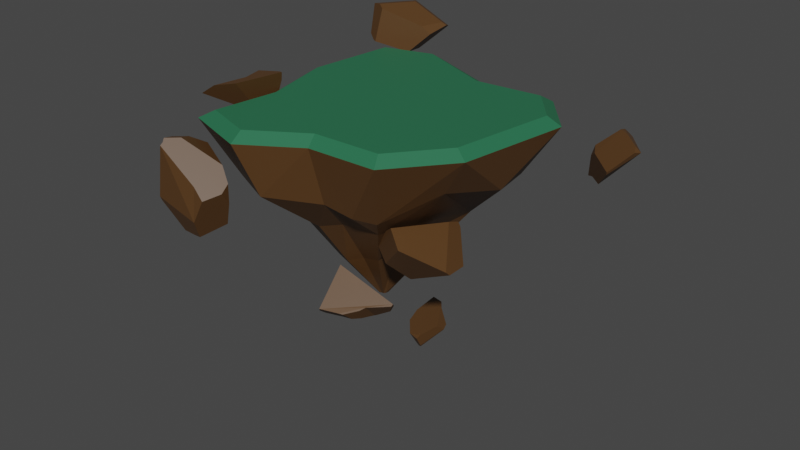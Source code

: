 # Source: Island5.blend  (saved by Blender 2.93.20; exported with 4.5.12 LTS)
import bpy
from mathutils import Matrix  # noqa: F401  (used for matrix-valued properties, if any)

bpy.ops.wm.read_factory_settings(use_empty=True)
scene = bpy.context.scene
scene.name = 'Scene'

# ---- collections
col_collection = bpy.data.collections.new('Collection'); scene.collection.children.link(col_collection)

# ---- materials (node trees are filled in below, after node groups)
mat_material_001 = bpy.data.materials.new('Material.001')
mat_material_001.use_transparent_shadow = False
mat_material_002 = bpy.data.materials.new('Material.002')
mat_material_002.use_transparent_shadow = False

# ---- material node trees
mat_material_001.use_nodes = True; mat_material_001.node_tree.nodes.clear()
_N = mat_material_001.node_tree.nodes; _L = mat_material_001.node_tree.links
n0 = _N.new('ShaderNodeBsdfPrincipled'); n0.name = 'Principled BSDF'; n0.location = (10, 300)
n0.distribution = 'GGX'
n0.subsurface_method = 'BURLEY'
n0.inputs[0].default_value = (0.09531, 0.04374, 0.01298, 1.0)
n0.inputs[3].default_value = 1.45
n0.inputs[27].default_value = (0.0, 0.0, 0.0, 1.0)
n0.inputs[28].default_value = 1.0
n1 = _N.new('ShaderNodeOutputMaterial'); n1.name = 'Material Output'; n1.location = (300, 300)
_L.new(n0.outputs[0], n1.inputs[0])
n1.is_active_output = True
mat_material_002.use_nodes = True; mat_material_002.node_tree.nodes.clear()
_N = mat_material_002.node_tree.nodes; _L = mat_material_002.node_tree.links
n0 = _N.new('ShaderNodeBsdfPrincipled'); n0.name = 'Principled BSDF'; n0.location = (10, 300)
n0.distribution = 'GGX'
n0.subsurface_method = 'BURLEY'
n0.inputs[0].default_value = (0.02217, 0.1529, 0.07227, 1.0)
n0.inputs[3].default_value = 1.45
n0.inputs[27].default_value = (0.0, 0.0, 0.0, 1.0)
n0.inputs[28].default_value = 1.0
n1 = _N.new('ShaderNodeOutputMaterial'); n1.name = 'Material Output'; n1.location = (300, 300)
_L.new(n0.outputs[0], n1.inputs[0])
n1.is_active_output = True

# ---- world
world_world = bpy.data.worlds.new('World'); scene.world = world_world
world_world.use_nodes = True; world_world.node_tree.nodes.clear()
_N = world_world.node_tree.nodes; _L = world_world.node_tree.links
n0 = _N.new('ShaderNodeOutputWorld'); n0.name = 'World Output'; n0.location = (300, 300)
n1 = _N.new('ShaderNodeBackground'); n1.name = 'Background'; n1.location = (10, 300)
n1.inputs[0].default_value = (0.05088, 0.05088, 0.05088, 1.0)
_L.new(n1.outputs[0], n0.inputs[0])
n0.is_active_output = True
world_world.color = (0.05088, 0.05088, 0.05088)
world_world.use_sun_shadow = False
world_world.sun_shadow_jitter_overblur = 0.0

# ---- meshes
me_plane = bpy.data.meshes.new('Plane')
me_plane.from_pydata([(-0.1253, -0.009656, -1.069), (-0.08069, -0.006382, -1.069), (-0.1246, 0.04746, -1.069), (-0.0747, 0.04451, -1.069), (-0.1099, -0.01489, -1.069), (-0.09702, -0.006782, -1.069), (-0.09119, 0.04313, -1.069), (-0.1101, 0.05151, -1.069), (-0.1272, 0.02432, -1.069), (-0.123, 0.00739, -1.069), (-0.06982, 0.006984, -1.069), (-0.06561, 0.03356, -1.069), (-0.7695, -0.3436, 0.4633), (-0.8391, -0.8501, 0.4633), (-0.03173, -0.7245, 0.4633), (0.4935, -0.7117, 0.4633), (0.9397, 0.4937, 0.4633), (0.6974, 0.7859, 0.4633), (-0.4451, 1.017, 0.4633), (-0.8329, 0.9087, 0.4633), (-0.4446, -0.9841, 0.4633), (0.1745, 0.7426, 0.4634), (-0.9086, 0.2207, 0.4633), (0.8107, -0.3216, 0.4638), (-0.7505, 0.1533, -0.1187), (0.3559, -0.5718, -0.13), (-0.7824, -0.692, -0.07027), (0.1508, 0.781, 0.119), (-0.6046, -0.2278, -0.0691), (0.5299, 0.6453, -0.03331), (-0.347, -0.9388, -0.005094), (-0.7029, 0.7224, -0.06309), (0.8081, 0.4192, 0.02593), (-0.4078, 0.8361, 0.003173), (-0.008497, -0.6847, -0.05319), (0.7032, -0.3016, 0.104), (0.8504, 0.1208, 0.0233), (0.6028, 0.5333, -0.03654), (0.2185, -0.6649, -0.0941), (0.268, -0.461, -0.2756), (-0.2542, -0.4909, -0.3695), (-0.591, 0.1221, -0.3581), (-0.4905, 0.4734, -0.37), (-0.5356, -0.1806, -0.3014), (0.3497, 0.4734, -0.2659), (0.4891, 0.2858, -0.3115), (-0.4791, -0.4069, -0.3904), (0.07882, 0.5239, -0.191), (-0.3139, 0.6207, -0.2054), (-0.05068, -0.4644, -0.3015), (0.3817, -0.2081, -0.2594), (0.06973, -0.2354, -0.6399), (-0.3711, 0.3485, -0.5277), (0.1382, -0.08999, -0.5671), (-0.3095, -0.0824, -0.7014), (0.1658, 0.284, -0.6271), (0.2606, 0.1982, -0.6077), (-0.3191, -0.2238, -0.7222), (-0.2194, 0.3831, -0.5601), (-0.1885, -0.2771, -0.7111), (-0.07401, -0.2277, -0.6703), (-0.3617, 0.07716, -0.6619), (-0.002343, 0.2803, -0.5819), (-0.8674, -0.3488, 0.3999), (-0.9453, -0.9158, 0.3999), (-0.002905, -0.8201, 0.3999), (0.5403, -0.807, 0.4001), (1.042, 0.5217, 0.3999), (0.7394, 0.886, 0.3999), (-0.4377, 1.119, 0.3999), (-0.9214, 0.984, 0.3999), (-0.4322, -1.09, 0.3999), (0.1919, 0.8484, 0.4015), (-1.006, 0.2142, 0.3999), (0.9024, -0.3623, 0.4008)], [], [(5, 4, 0, 9, 8, 2, 7, 6, 3, 11, 10, 1), (14, 15, 23, 16, 17, 21, 18, 19, 22, 12, 13, 20), (3, 6, 62, 55), (7, 2, 52, 58), (1, 10, 53, 51), (9, 0, 57, 54), (6, 7, 58, 62), (0, 4, 59, 57), (10, 11, 56, 53), (5, 1, 51, 60), (2, 8, 61, 52), (4, 5, 60, 59), (11, 3, 55, 56), (8, 9, 54, 61), (35, 36, 32, 67, 74), (31, 24, 73, 70), (32, 37, 29, 68, 67), (33, 31, 70, 69), (28, 26, 64, 63), (26, 30, 71, 64), (34, 38, 25, 66, 65), (30, 34, 65, 71), (24, 28, 63, 73), (29, 27, 72, 68), (25, 35, 74, 66), (27, 33, 69, 72), (50, 45, 32, 36, 35), (42, 41, 24, 31), (45, 44, 29, 37, 32), (48, 42, 31, 33), (43, 46, 26, 28), (46, 40, 30, 26), (49, 39, 25, 38, 34), (40, 49, 34, 30), (41, 43, 28, 24), (44, 47, 27, 29), (39, 50, 35, 25), (47, 48, 33, 27), (53, 56, 45, 50), (52, 61, 41, 42), (56, 55, 44, 45), (58, 52, 42, 48), (54, 57, 46, 43), (57, 59, 40, 46), (60, 51, 39, 49), (59, 60, 49, 40), (61, 54, 43, 41), (55, 62, 47, 44), (51, 53, 50, 39), (62, 58, 48, 47), (13, 12, 63, 64), (15, 14, 65, 66), (17, 16, 67, 68), (19, 18, 69, 70), (20, 13, 64, 71), (14, 20, 71, 65), (21, 17, 68, 72), (18, 21, 72, 69), (22, 19, 70, 73), (12, 22, 73, 63), (23, 15, 66, 74), (16, 23, 74, 67)])
me_plane.polygons.foreach_set('material_index', [0, 1, 0, 0, 0, 0, 0, 0, 0, 0, 0, 0, 0, 0, 0, 0, 0, 0, 0, 0, 0, 0, 0, 0, 0, 0, 0, 0, 0, 0, 0, 0, 0, 0, 0, 0, 0, 0, 0, 0, 0, 0, 0, 0, 0, 0, 0, 0, 0, 0, 1, 1, 1, 1, 1, 1, 1, 1, 1, 1, 1, 1])
_uv = me_plane.uv_layers.new(name='UVMap')
_uv.uv.foreach_set('vector', [0.6667, 0.0, 0.3333, 0.0, 0.0, 0.0, 0.0, 0.3333, 0.0, 0.6667, 0.0, 1.0, 0.3333, 1.0, 0.6667, 1.0, 1.0, 1.0, 1.0, 0.6667, 1.0, 0.3333, 1.0, 0.0, 0.6215, 0.07269, 0.9441, 0.06317, 0.9667, 0.338, 0.974, 0.6806, 0.9525, 0.9306, 0.6547, 0.9249, 0.3193, 0.968, 0.06135, 0.9577, 0.04713, 0.6569, 0.07643, 0.3327, 0.0625, 0.04785, 0.3254, 0.03068, 1.0, 1.0, 0.6667, 1.0, 0.6667, 1.0, 1.0, 1.0, 0.3333, 1.0, 0.0, 1.0, 0.0, 1.0, 0.3333, 1.0, 1.0, 0.0, 1.0, 0.3333, 1.0, 0.3333, 1.0, 0.0, 0.0, 0.3333, 0.0, 0.0, 0.0, 0.0, 0.0, 0.3333, 0.6667, 1.0, 0.3333, 1.0, 0.3333, 1.0, 0.6667, 1.0, 0.0, 0.0, 0.3333, 0.0, 0.3333, 0.0, 0.0, 0.0, 1.0, 0.3333, 1.0, 0.6667, 1.0, 0.6667, 1.0, 0.3333, 0.6667, 0.0, 1.0, 0.0, 1.0, 0.0, 0.6667, 0.0, 0.0, 1.0, 0.0, 0.6667, 0.0, 0.6667, 0.0, 1.0, 0.3333, 0.0, 0.6667, 0.0, 0.6667, 0.0, 0.3333, 0.0, 1.0, 0.6667, 1.0, 1.0, 1.0, 1.0, 1.0, 0.6667, 0.0, 0.6667, 0.0, 0.3333, 0.0, 0.3333, 0.0, 0.6667, 1.0, 0.3333, 1.0, 0.5199, 1.0, 0.6667, 1.0, 0.6667, 1.0, 0.3333, 0.0, 1.0, 0.0, 0.6667, 0.0, 0.6667, 0.0, 1.0, 1.0, 0.6667, 1.0, 0.8673, 1.0, 1.0, 1.0, 1.0, 1.0, 0.6667, 0.3333, 1.0, 0.0, 1.0, 0.0, 1.0, 0.3333, 1.0, 0.0, 0.3333, 0.0, 0.0, 0.0, 0.0, 0.0, 0.3333, 0.0, 0.0, 0.3333, 0.0, 0.3333, 0.0, 0.0, 0.0, 0.6667, 0.0, 0.8703, 0.0, 1.0, 0.0, 1.0, 0.0, 0.6667, 0.0, 0.3333, 0.0, 0.6667, 0.0, 0.6667, 0.0, 0.3333, 0.0, 0.0, 0.6667, 0.0, 0.3333, 0.0, 0.3333, 0.0, 0.6667, 1.0, 1.0, 0.6667, 1.0, 0.6667, 1.0, 1.0, 1.0, 1.0, 0.0, 1.0, 0.3333, 1.0, 0.3333, 1.0, 0.0, 0.6667, 1.0, 0.3333, 1.0, 0.3333, 1.0, 0.6667, 1.0, 1.0, 0.3333, 1.0, 0.6667, 1.0, 0.6667, 1.0, 0.5199, 1.0, 0.3333, 0.0, 1.0, 0.0, 0.6667, 0.0, 0.6667, 0.0, 1.0, 1.0, 0.6667, 1.0, 1.0, 1.0, 1.0, 1.0, 0.8673, 1.0, 0.6667, 0.3333, 1.0, 0.0, 1.0, 0.0, 1.0, 0.3333, 1.0, 0.0, 0.3333, 0.0, 0.0, 0.0, 0.0, 0.0, 0.3333, 0.0, 0.0, 0.3333, 0.0, 0.3333, 0.0, 0.0, 0.0, 0.6667, 0.0, 1.0, 0.0, 1.0, 0.0, 0.8703, 0.0, 0.6667, 0.0, 0.3333, 0.0, 0.6667, 0.0, 0.6667, 0.0, 0.3333, 0.0, 0.0, 0.6667, 0.0, 0.3333, 0.0, 0.3333, 0.0, 0.6667, 1.0, 1.0, 0.6667, 1.0, 0.6667, 1.0, 1.0, 1.0, 1.0, 0.0, 1.0, 0.3333, 1.0, 0.3333, 1.0, 0.0, 0.6667, 1.0, 0.3333, 1.0, 0.3333, 1.0, 0.6667, 1.0, 1.0, 0.3333, 1.0, 0.6667, 1.0, 0.6667, 1.0, 0.3333, 0.0, 1.0, 0.0, 0.6667, 0.0, 0.6667, 0.0, 1.0, 1.0, 0.6667, 1.0, 1.0, 1.0, 1.0, 1.0, 0.6667, 0.3333, 1.0, 0.0, 1.0, 0.0, 1.0, 0.3333, 1.0, 0.0, 0.3333, 0.0, 0.0, 0.0, 0.0, 0.0, 0.3333, 0.0, 0.0, 0.3333, 0.0, 0.3333, 0.0, 0.0, 0.0, 0.6667, 0.0, 1.0, 0.0, 1.0, 0.0, 0.6667, 0.0, 0.3333, 0.0, 0.6667, 0.0, 0.6667, 0.0, 0.3333, 0.0, 0.0, 0.6667, 0.0, 0.3333, 0.0, 0.3333, 0.0, 0.6667, 1.0, 1.0, 0.6667, 1.0, 0.6667, 1.0, 1.0, 1.0, 1.0, 0.0, 1.0, 0.3333, 1.0, 0.3333, 1.0, 0.0, 0.6667, 1.0, 0.3333, 1.0, 0.3333, 1.0, 0.6667, 1.0, 0.0625, 0.04785, 0.07643, 0.3327, 0.0, 0.3333, 0.0, 0.0, 0.9441, 0.06317, 0.6215, 0.07269, 0.6667, 0.0, 1.0, 0.0, 0.9525, 0.9306, 0.974, 0.6806, 1.0, 0.6667, 1.0, 1.0, 0.06135, 0.9577, 0.3193, 0.968, 0.3333, 1.0, 0.0, 1.0, 0.3254, 0.03068, 0.0625, 0.04785, 0.0, 0.0, 0.3333, 0.0, 0.6215, 0.07269, 0.3254, 0.03068, 0.3333, 0.0, 0.6667, 0.0, 0.6547, 0.9249, 0.9525, 0.9306, 1.0, 1.0, 0.6667, 1.0, 0.3193, 0.968, 0.6547, 0.9249, 0.6667, 1.0, 0.3333, 1.0, 0.04713, 0.6569, 0.06135, 0.9577, 0.0, 1.0, 0.0, 0.6667, 0.07643, 0.3327, 0.04713, 0.6569, 0.0, 0.6667, 0.0, 0.3333, 0.9667, 0.338, 0.9441, 0.06317, 1.0, 0.0, 1.0, 0.3333, 0.974, 0.6806, 0.9667, 0.338, 1.0, 0.3333, 1.0, 0.6667])
me_plane.materials.append(mat_material_001)
me_plane.materials.append(mat_material_002)
me_plane.use_remesh_fix_poles = True
me_plane.use_remesh_preserve_attributes = False
me_plane.update()
me_plane_cell_004 = bpy.data.meshes.new('Plane_cell.004')
me_plane_cell_004.from_pydata([(-0.01866, -0.1263, -0.03719), (0.001235, -0.1335, -0.03444), (-0.1809, 0.09183, 0.08663), (-0.1774, 0.09699, 0.09277), (-0.106, 0.01578, -0.0554), (-0.1218, 0.01966, -0.04328), (-0.1756, 0.1009, 0.09709), (-0.1571, 0.1386, 0.1388), (-0.05409, 0.005257, -0.09701), (-0.07392, 0.009262, -0.08114), (-0.1218, 0.2106, 0.2183), (0.06678, 0.123, 0.2026), (0.01741, 0.1626, 0.2365), (0.2284, 0.00841, 0.08636), (0.2136, -0.0601, 0.1239), (0.1828, 0.09007, 0.1024), (0.2281, 0.01667, 0.08386), (0.1339, -0.1252, 0.03111), (0.1145, -0.1409, 0.008238), (0.08742, -0.1471, -0.03875), (-0.03776, -0.006105, -0.1044), (-0.04219, -0.003025, -0.1024), (0.04509, -0.04146, -0.1462), (0.05528, -0.04792, -0.1413), (0.08307, -0.07573, -0.1168), (0.07554, -0.06035, -0.1321), (0.007042, -0.03649, -0.1252), (0.02887, -0.04189, -0.142), (-0.1599, -0.004254, 0.009729), (0.0191, -0.03976, -0.1343), (-0.161, 0.0004137, 0.0136), (-0.03776, -0.006105, -0.1044), (-0.04219, -0.003025, -0.1024), (-0.1809, 0.09183, 0.08663), (-0.1774, 0.09699, 0.09277), (-0.106, 0.01578, -0.0554), (-0.1218, 0.01966, -0.04328), (-0.1756, 0.1009, 0.09709), (-0.1571, 0.1386, 0.1388), (-0.05409, 0.005257, -0.09701), (-0.07392, 0.009262, -0.08114), (-0.1218, 0.2106, 0.2183), (0.06678, 0.123, 0.2026), (0.01741, 0.1626, 0.2365), (0.2284, 0.00841, 0.08636), (0.2281, 0.01667, 0.08386), (0.1339, -0.1252, 0.03111), (0.1145, -0.1409, 0.008238), (0.04509, -0.04146, -0.1462), (0.05528, -0.04792, -0.1413), (0.08742, -0.1471, -0.03875), (0.08307, -0.07573, -0.1168), (0.07554, -0.06035, -0.1321), (0.007042, -0.03649, -0.1252), (-0.1599, -0.004254, 0.009729), (-0.161, 0.0004137, 0.0136), (0.1828, 0.09007, 0.1024), (0.0191, -0.03976, -0.1343), (0.02887, -0.04189, -0.142), (0.2136, -0.0601, 0.1239)], [], [(15, 42, 43, 59, 44, 45), (1, 47, 46), (1, 19, 47), (38, 37, 1, 46, 59, 43, 41), (32, 40, 39), (58, 1, 0), (36, 35, 40, 32, 31, 53, 57, 58, 0, 54), (55, 1, 37, 34, 33), (54, 0, 1, 55), (11, 56, 48, 27, 29, 26), (3, 6, 7, 10, 8, 9, 4, 5, 2), (11, 26, 20, 21, 8, 10, 12), (52, 16, 13, 14, 17, 18, 50, 51), (30, 2, 5, 28), (56, 16, 52, 49, 48), (25, 24, 19, 1, 58, 22, 23)])
_k = set([(2, 3), (2, 30), (3, 6), (4, 5), (4, 9), (5, 28), (6, 7), (7, 10), (8, 9), (8, 21), (10, 12), (11, 12), (11, 56), (13, 14), (13, 16), (14, 17), (15, 42), (15, 45), (16, 56), (17, 18), (18, 50), (19, 24), (19, 47), (20, 21), (20, 26), (22, 23), (22, 58), (23, 25), (24, 25), (26, 29), (27, 29), (27, 48), (28, 30), (31, 32), (31, 53), (32, 39), (33, 34), (33, 55), (34, 37), (35, 36), (35, 40), (36, 54), (37, 38), (38, 41), (39, 40), (41, 43), (42, 43), (44, 45), (44, 59), (46, 47), (46, 59), (48, 49), (49, 52), (50, 51), (51, 52), (53, 57), (54, 55), (57, 58)])
me_plane_cell_004.attributes.new('sharp_edge', 'BOOLEAN', 'EDGE').data.foreach_set('value', [ (min(e.vertices), max(e.vertices)) in _k for e in me_plane_cell_004.edges])
_uv = me_plane_cell_004.uv_layers.new(name='UVMap')
_uv.uv.foreach_set('vector', [0.6862, 0.1763, 0.3996, 0.02482, 0.2604, 0.0, 0.8495, 0.0, 0.8467, 0.1293, 0.8414, 0.1413, 1.0, 0.0, 1.0, 0.5094, 0.4944, 0.0, 0.0, 0.0, 0.5136, 0.0, 0.5094, 0.5094, 0.1708, 0.1708, 0.2783, 0.0, 1.0, 0.0, 1.0, 0.5056, 1.0, 0.1505, 1.0, 0.7396, 0.5891, 0.5313, 0.2611, 0.0, 0.3697, 0.0, 0.2974, 0.04075, 0.9081, 0.9081, 0.0, 0.0, 1.0, 0.0, 0.9287, 0.4081, 0.9481, 0.4778, 1.0, 0.6303, 1.0, 0.7389, 0.9881, 0.7443, 0.8738, 0.8039, 0.8861, 0.8552, 0.9005, 0.9005, 0.0, 0.0, 0.5898, 0.0, 0.3745, 0.0, 1.0, 0.0, 1.0, 0.7217, 0.9507, 0.6772, 0.8758, 0.6119, 0.4102, 0.0, 1.0, 0.0, 1.0, 1.0, 0.3745, 0.3745, 0.6722, 1.0, 1.0, 1.0, 1.0, 1.0, 0.8671, 1.0, 0.7726, 1.0, 0.6667, 1.0, 0.02223, 1.0, 0.03619, 1.0, 0.1572, 1.0, 0.3333, 1.0, 0.3333, 1.0, 0.2148, 1.0, 0.06058, 1.0, 0.0, 1.0, 0.0, 1.0, 0.6667, 1.0, 0.6667, 1.0, 0.406, 1.0, 0.3852, 1.0, 0.3333, 1.0, 0.3384, 1.0, 0.5704, 1.0, 1.0, 0.6667, 1.0, 0.6667, 1.0, 0.6532, 1.0, 0.5344, 1.0, 0.4233, 1.0, 0.3817, 1.0, 0.3459, 1.0, 0.5957, 0.0, 0.8636, 0.0, 1.0, 0.0, 1.0, 0.0, 0.8547, 1.0, 0.9854, 1.0, 0.6667, 1.0, 0.6667, 1.0, 0.8791, 1.0, 1.0, 0.3111, 0.247, 0.3639, 0.3467, 0.5136, 0.5136, 0.0, 0.0, 0.9081, 0.0, 0.08177, 0.0735, 0.1584, 0.1323])
me_plane_cell_004.materials.append(mat_material_001)
me_plane_cell_004.materials.append(mat_material_002)
me_plane_cell_004.use_remesh_fix_poles = True
me_plane_cell_004.use_remesh_preserve_attributes = False
me_plane_cell_004.update()
me_plane_cell_009 = bpy.data.meshes.new('Plane_cell.009')
me_plane_cell_009.from_pydata([(0.2926, 0.06622, 0.1159), (-0.01857, -0.2727, -0.1453), (0.23, -0.06832, -0.1093), (-0.05654, -0.2662, -0.1586), (-0.1349, 0.1494, 0.1503), (-0.2235, 0.2246, 0.08691), (-0.2698, -0.1966, 0.08691), (-0.2651, -0.1972, 0.09009), (-0.1476, -0.2464, -0.1522), (-0.2555, -0.1986, 0.09643), (-0.1744, -0.2095, 0.1503), (-0.1047, -0.2238, 0.1503), (-0.111, -0.1441, -0.1996), (-0.07549, 0.04752, -0.2266), (0.0346, 0.09047, -0.2011), (0.2102, 0.01667, 0.1503), (0.1298, 0.1281, -0.1789), (0.1228, 0.125, -0.1805), (0.1996, 0.3201, 0.1012), (0.1863, 0.3389, 0.08691), (0.2321, 0.2739, 0.1363), (0.1991, 0.2425, 0.1503), (-0.2698, -0.1966, 0.08691), (-0.1476, -0.2464, -0.1522), (-0.2555, -0.1986, 0.09643), (-0.1744, -0.2095, 0.1503), (-0.111, -0.1441, -0.1996), (-0.07549, 0.04752, -0.2266), (0.1298, 0.1281, -0.1789), (0.1228, 0.125, -0.1805), (0.1863, 0.3389, 0.08691), (0.1996, 0.3201, 0.1012), (0.2321, 0.2739, 0.1363), (0.2102, 0.01667, 0.1503), (0.1991, 0.2425, 0.1503), (-0.1047, -0.2238, 0.1503), (0.0346, 0.09047, -0.2011), (-0.2651, -0.1972, 0.09009)], [], [(37, 6, 23, 3), (3, 1, 24, 37), (35, 25, 24, 1), (26, 3, 23), (2, 3, 26, 27, 36), (3, 2, 1), (1, 2, 0), (28, 2, 36, 29), (2, 28, 30, 31), (31, 32, 0, 2), (33, 0, 32, 34), (21, 4, 10, 11, 15), (22, 5, 13, 12, 8), (17, 14, 13, 5, 19, 16), (20, 18, 19, 5, 4, 21), (10, 4, 5, 22, 7, 9), (33, 35, 1, 0)])
_k = set([(6, 23), (6, 37), (7, 9), (7, 22), (8, 12), (8, 22), (9, 10), (10, 11), (11, 15), (12, 13), (13, 14), (14, 17), (15, 21), (16, 17), (16, 19), (18, 19), (18, 20), (20, 21), (23, 26), (24, 25), (24, 37), (25, 35), (26, 27), (27, 36), (28, 29), (28, 30), (29, 36), (30, 31), (31, 32), (32, 34), (33, 34), (33, 35)])
me_plane_cell_009.attributes.new('sharp_edge', 'BOOLEAN', 'EDGE').data.foreach_set('value', [ (min(e.vertices), max(e.vertices)) in _k for e in me_plane_cell_009.edges])
_uv = me_plane_cell_009.uv_layers.new(name='UVMap')
_uv.uv.foreach_set('vector', [1.0, 0.6913, 0.9738, 0.6809, 0.6981, 0.0, 1.0, 0.0, 0.0, 0.0, 1.0, 0.0, 1.0, 0.6977, 0.6913, 0.6913, 0.8535, 0.0, 0.8534, 0.292, 0.6977, 0.6977, 0.0, 0.0, 0.8192, 0.0, 1.0, 0.0, 1.0, 0.3019, 1.0, 0.0, 1.0, 1.0, 0.8192, 0.8192, 0.6301, 0.3074, 0.6676, 0.0, 1.0, 1.0, 0.0, 0.0, 1.0, 0.0, 1.0, 1.0, 0.0, 0.0, 1.0, 0.0, 0.5892, 0.0, 1.0, 0.0, 1.0, 0.3324, 0.6209, 0.02517, 1.0, 1.0, 0.5892, 0.5892, 0.9429, 0.1477, 1.0, 0.1871, 0.1871, 0.1871, 0.3951, 0.0, 1.0, 0.0, 1.0, 1.0, 1.0, 0.592, 1.0, 1.0, 0.3951, 0.3951, 0.4236, 0.2461, 0.2835, 0.9666, 0.06135, 0.9577, 0.05393, 0.8008, 0.09457, 0.7894, 0.28, 0.8767, 0.0, 0.8176, 0.0, 1.0, 0.0, 1.0, 0.0, 0.8956, 0.0, 0.8337, 0.1904, 1.0, 0.1054, 1.0, 0.0, 1.0, 0.0, 1.0, 0.2823, 1.0, 0.1972, 1.0, 0.3072, 0.9748, 0.2897, 0.9925, 0.2823, 1.0, 0.0, 1.0, 0.06135, 0.9577, 0.2835, 0.9666, 0.05393, 0.8008, 0.06135, 0.9577, 0.0, 1.0, 0.0, 0.8176, 0.002707, 0.8168, 0.008104, 0.8151, 0.408, 0.0, 1.0, 0.1465, 1.0, 1.0, 0.0, 0.0])
me_plane_cell_009.materials.append(mat_material_001)
me_plane_cell_009.use_remesh_fix_poles = True
me_plane_cell_009.use_remesh_preserve_attributes = False
me_plane_cell_009.update()
me_plane_cell_016 = bpy.data.meshes.new('Plane_cell.016')
me_plane_cell_016.from_pydata([(0.2689, -0.1505, 0.1885), (-0.08516, 0.4154, 0.01584), (0.06155, 0.383, -0.1191), (0.3424, -0.0886, 0.0401), (0.3919, 0.04325, -0.1501), (0.2084, 0.3048, -0.2074), (0.2748, -0.1965, 0.1097), (0.1293, 0.1311, -0.4101), (-0.1555, 0.04068, -0.2646), (0.2026, -0.1623, -0.211), (0.1915, -0.248, -0.0201), (0.1901, -0.2572, 0.000677), (0.1649, -0.2501, 0.01205), (-0.2087, -0.09235, 0.269), (-0.2012, -0.1754, 0.1255), (-0.2162, -0.09485, 0.2643), (0.07903, -0.2259, 0.05029), (-0.1018, -0.09504, 0.269), (-0.3051, -0.1333, 0.1933), (-0.2997, -0.1575, 0.1517), (-0.2982, -0.1424, 0.1778), (-0.2877, -0.1185, 0.2198), (0.04291, 0.1038, -0.3753), (0.1279, 0.1232, -0.4167), (0.2742, -0.02882, -0.3353), (0.2232, 0.02225, -0.3649), (-0.2928, 0.002648, 0.2056), (-0.1398, 0.369, 0.00981), (0.2478, -0.07672, -0.2932), (0.1549, -0.1012, 0.269), (0.1295, -0.1007, 0.269), (-0.3105, -0.126, 0.2056), (-0.1918, 0.03038, 0.269), (-0.02937, 0.1057, 0.269), (-0.131, 0.3541, -0.01085), (-0.0688, 0.1499, 0.269), (-0.1416, 0.0696, -0.2777), (-0.1383, 0.08569, -0.2645), (-0.08831, 0.2814, -0.1111), (-0.1307, 0.06397, -0.2907), (0.1165, -0.05802, 0.269), (0.2026, -0.1623, -0.211), (0.1915, -0.248, -0.0201), (-0.2087, -0.09235, 0.269), (-0.2162, -0.09485, 0.2643), (-0.2012, -0.1754, 0.1255), (0.07903, -0.2259, 0.05029), (-0.2997, -0.1575, 0.1517), (-0.3051, -0.1333, 0.1933), (-0.2982, -0.1424, 0.1778), (0.1279, 0.1232, -0.4167), (0.2232, 0.02225, -0.3649), (-0.3105, -0.126, 0.2056), (-0.1398, 0.369, 0.00981), (-0.131, 0.3541, -0.01085), (-0.1416, 0.0696, -0.2777), (-0.1383, 0.08569, -0.2645), (-0.08831, 0.2814, -0.1111), (-0.1307, 0.06397, -0.2907), (-0.02937, 0.1057, 0.269), (0.1165, -0.05802, 0.269), (0.04291, 0.1038, -0.3753), (-0.1018, -0.09504, 0.269), (0.1295, -0.1007, 0.269), (0.2742, -0.02882, -0.3353), (-0.1918, 0.03038, 0.269), (-0.0688, 0.1499, 0.269), (-0.2877, -0.1185, 0.2198), (0.2478, -0.07672, -0.2932), (-0.2928, 0.002648, 0.2056), (0.1901, -0.2572, 0.000677), (0.1549, -0.1012, 0.269), (0.1649, -0.2501, 0.01205)], [], [(1, 53, 69, 65, 66), (70, 42, 6), (72, 70, 6), (43, 44, 45, 46, 72, 6, 62), (48, 49, 47, 45, 44, 67), (50, 61, 7), (50, 7, 4, 64, 51), (0, 6, 3), (0, 3, 4), (6, 0, 71, 63), (6, 63, 62), (48, 67, 52), (53, 1, 54), (37, 57, 54, 1, 7, 61, 58, 55), (2, 7, 1), (2, 5, 7), (4, 7, 5), (60, 4, 59), (71, 0, 4, 60), (3, 6, 42, 41, 68, 64, 4), (5, 2, 1), (17, 30, 29, 40, 33, 35, 32, 13), (8, 19, 20, 18, 31, 26, 27, 34, 38, 56), (14, 19, 8, 9, 10, 11, 12, 16), (8, 56, 36, 39), (9, 8, 39, 22, 23, 25, 24, 28), (21, 15, 13, 32, 26, 31), (5, 1, 66, 59, 4)])
_k = set([(9, 10), (9, 28), (10, 11), (11, 12), (12, 16), (13, 15), (13, 17), (14, 16), (14, 19), (15, 21), (17, 30), (18, 20), (18, 31), (19, 20), (21, 31), (22, 23), (22, 39), (23, 25), (24, 25), (24, 28), (26, 27), (26, 32), (27, 34), (29, 30), (29, 40), (32, 35), (33, 35), (33, 40), (34, 38), (36, 39), (36, 56), (37, 55), (37, 57), (38, 56), (41, 42), (41, 68), (42, 70), (43, 44), (43, 62), (44, 67), (45, 46), (45, 47), (46, 72), (47, 49), (48, 49), (48, 52), (50, 51), (50, 61), (51, 64), (52, 67), (53, 54), (53, 69), (54, 57), (55, 58), (58, 61), (59, 60), (59, 66), (60, 71), (62, 63), (63, 71), (64, 68), (65, 66), (65, 69), (70, 72)])
me_plane_cell_016.attributes.new('sharp_edge', 'BOOLEAN', 'EDGE').data.foreach_set('value', [ (min(e.vertices), max(e.vertices)) in _k for e in me_plane_cell_016.edges])
_uv = me_plane_cell_016.uv_layers.new(name='UVMap')
_uv.uv.foreach_set('vector', [0.0, 0.0, 0.1585, 0.0, 0.9726, 0.6783, 0.8579, 0.1584, 0.8729, 0.8729, 0.2879, 0.0, 0.2436, 0.2436, 0.0, 0.0, 0.2539, 0.0, 0.2879, 0.2879, 0.0, 0.0, 0.9832, 0.07969, 1.0, 0.09345, 1.0, 0.3268, 0.4262, 0.2505, 0.2539, 0.2539, 0.0, 0.0, 0.7577, 0.0, 0.4004, 0.0, 0.4163, 0.03742, 0.4686, 0.07189, 0.3268, 0.3268, 0.09345, 0.09345, 0.3165, 0.0, 1.0, 0.02808, 0.8455, 0.0, 1.0, 0.0, 0.02808, 0.02808, 0.0, 0.0, 1.0, 0.0, 1.0, 0.3758, 0.669, 0.2611, 0.0, 0.0, 1.0, 0.0, 1.0, 1.0, 1.0, 0.0, 1.0, 1.0, 0.0, 0.0, 1.0, 1.0, 0.0, 0.0, 0.614, 0.0, 1.0, 0.2412, 1.0, 1.0, 0.2412, 0.2412, 1.0, 0.2423, 1.0, 0.5996, 1.0, 0.6835, 0.8952, 0.5732, 0.8415, 0.0, 1.0, 0.0, 1.0, 0.133, 0.8887, 0.4361, 0.3777, 0.1506, 0.133, 0.133, 0.0, 0.0, 1.0, 0.0, 1.0, 0.1545, 0.9571, 0.4488, 0.9314, 0.4583, 1.0, 0.0, 1.0, 1.0, 0.0, 0.0, 0.0, 0.0, 1.0, 0.0, 1.0, 1.0, 1.0, 0.0, 1.0, 1.0, 0.0, 0.0, 1.0, 0.1078, 1.0, 1.0, 0.08085, 0.08085, 0.386, 0.0, 1.0, 0.0, 1.0, 1.0, 0.1078, 0.1078, 0.0, 0.0, 1.0, 0.0, 1.0, 0.2436, 0.7584, 0.1856, 0.7232, 0.4107, 0.3758, 0.3758, 0.0, 0.0, 0.0, 0.0, 1.0, 0.0, 1.0, 1.0, 0.1327, 0.07053, 0.2855, 0.0855, 0.3028, 0.08562, 0.2751, 0.1029, 0.1693, 0.1762, 0.1404, 0.1989, 0.06657, 0.131, 0.06319, 0.062, 0.0, 0.0, 0.0, 0.0, 0.0, 0.01674, 0.0, 0.02618, 0.0, 0.03358, 0.0, 0.1092, 0.0, 0.2909, 0.0, 0.2775, 0.0, 0.21, 0.0, 0.03232, 0.05889, 0.0, 0.0, 0.0, 0.0, 0.0, 0.2742, 0.0, 0.297, 0.0, 0.2993, 0.0, 0.283, 0.0, 0.2282, 0.0, 0.0, 0.0, 0.0, 0.03232, 0.0, 0.01322, 0.0, 0.0, 0.2742, 0.0, 0.0, 0.0, 0.0, 0.0, 0.08009, 0.0, 0.1301, 0.0, 0.2448, 0.0, 0.298, 0.0, 0.287, 0.0, 0.01419, 0.03991, 0.05845, 0.06, 0.06319, 0.062, 0.06657, 0.131, 0.0, 0.1092, 0.0, 0.03358, 0.0, 0.0, 1.0, 0.0, 1.0, 0.8729, 1.0, 0.08085, 1.0, 1.0])
me_plane_cell_016.materials.append(mat_material_001)
me_plane_cell_016.use_remesh_fix_poles = True
me_plane_cell_016.use_remesh_preserve_attributes = False
me_plane_cell_016.update()
me_plane_cell_021 = bpy.data.meshes.new('Plane_cell.021')
me_plane_cell_021.from_pydata([(0.05935, 0.1156, -0.1384), (0.2283, 0.1101, -0.08562), (-0.07915, 0.2906, 0.06874), (-0.05365, 0.1378, 0.3172), (-0.09089, 0.1353, 0.2592), (-0.1897, 0.2417, -0.04365), (-0.1741, 0.224, -0.06411), (-0.1963, 0.2232, -0.02751), (-0.198, 0.2068, -0.01991), (-0.1663, 0.215, -0.07437), (-0.207, -0.1973, 0.141), (-0.1993, -0.2002, 0.1417), (-0.1591, 0.2066, -0.08366), (0.367, -0.06318, 0.01786), (0.3451, -0.0176, -0.03283), (-0.2359, -0.1312, 0.08483), (-0.2369, -0.1388, 0.08482), (-0.2381, -0.1484, 0.08469), (-0.187, -0.03168, -0.003044), (-0.213, -0.1196, 0.03264), (-0.2342, -0.122, 0.08352), (-0.05152, -0.2041, 0.08222), (-0.02099, -0.2058, 0.06931), (0.1551, -0.126, 0.05632), (0.1082, -0.1559, 0.05383), (0.2887, -0.09715, 0.02472), (0.3536, -0.08182, 0.01026), (-0.1594, 0.1192, -0.05785), (-0.2055, 0.09914, 0.02368), (0.3187, 0.02775, -0.07627), (0.3369, -0.000578, -0.05186), (0.0005202, -0.1358, -0.04261), (-0.07007, -0.1278, -0.0185), (0.308, -0.003102, -0.08702), (0.2969, -0.01727, -0.09394), (0.1281, -0.02063, -0.1241), (0.143, -0.003403, -0.1346), (0.1483, -0.001406, -0.1372), (-0.1592, 0.1755, -0.07454), (0.07545, -0.08193, -0.08657), (0.0638, -0.09554, -0.07819), (-0.1741, 0.224, -0.06411), (-0.1663, 0.215, -0.07437), (-0.1591, 0.2066, -0.08366), (0.367, -0.06318, 0.01786), (0.3451, -0.0176, -0.03283), (-0.2359, -0.1312, 0.08483), (-0.2369, -0.1388, 0.08482), (-0.2381, -0.1484, 0.08469), (-0.187, -0.03168, -0.003044), (-0.213, -0.1196, 0.03264), (-0.1993, -0.2002, 0.1417), (-0.05152, -0.2041, 0.08222), (-0.02099, -0.2058, 0.06931), (0.1082, -0.1559, 0.05383), (0.1551, -0.126, 0.05632), (0.2887, -0.09715, 0.02472), (0.3536, -0.08182, 0.01026), (-0.198, 0.2068, -0.01991), (-0.2055, 0.09914, 0.02368), (0.3369, -0.000578, -0.05186), (0.0005202, -0.1358, -0.04261), (-0.07007, -0.1278, -0.0185), (0.3187, 0.02775, -0.07627), (0.308, -0.003102, -0.08702), (0.1281, -0.02063, -0.1241), (0.143, -0.003403, -0.1346), (-0.1592, 0.1755, -0.07454), (0.07545, -0.08193, -0.08657), (0.0638, -0.09554, -0.07819), (-0.1594, 0.1192, -0.05785), (-0.2342, -0.122, 0.08352), (-0.1963, 0.2232, -0.02751), (-0.207, -0.1973, 0.141), (-0.1897, 0.2417, -0.04365), (0.1483, -0.001406, -0.1372), (0.2969, -0.01727, -0.09394)], [], [(3, 2, 74, 72), (3, 1, 2), (74, 2, 1, 41), (4, 72, 58), (72, 4, 3), (0, 42, 41, 1), (42, 0, 43), (45, 1, 3, 44), (46, 47, 3, 4), (48, 73, 3, 47), (57, 44, 3, 73, 51, 52, 53, 54, 55, 56), (1, 45, 60, 63), (7, 5, 6, 9, 12, 67, 27, 59, 8), (46, 4, 58, 28, 71), (0, 75, 66, 65), (43, 0, 65, 68, 38), (62, 50, 49, 70, 38, 68, 69, 31), (27, 18, 19, 17, 16, 15, 20, 59), (61, 22, 21, 11, 10, 17, 19, 32), (25, 23, 36, 37, 76, 26), (36, 23, 24, 22, 61, 40, 39, 35), (30, 14, 13, 26, 76, 64, 29), (34, 75, 0, 1, 63, 33)])
_k = set([(5, 6), (5, 7), (6, 9), (7, 8), (8, 59), (9, 12), (10, 11), (10, 17), (11, 21), (12, 67), (13, 14), (13, 26), (14, 30), (15, 16), (15, 20), (16, 17), (18, 19), (18, 27), (19, 32), (20, 59), (21, 22), (22, 24), (23, 24), (23, 25), (25, 26), (27, 67), (28, 58), (28, 71), (29, 30), (29, 64), (31, 62), (31, 69), (32, 61), (33, 34), (33, 63), (34, 75), (35, 36), (35, 39), (36, 37), (37, 76), (38, 43), (38, 70), (39, 40), (40, 61), (41, 42), (41, 74), (42, 43), (44, 45), (44, 57), (45, 60), (46, 47), (46, 71), (47, 48), (48, 73), (49, 50), (49, 70), (50, 62), (51, 52), (51, 73), (52, 53), (53, 54), (54, 55), (55, 56), (56, 57), (58, 72), (60, 63), (64, 76), (65, 66), (65, 68), (66, 75), (68, 69), (72, 74)])
me_plane_cell_021.attributes.new('sharp_edge', 'BOOLEAN', 'EDGE').data.foreach_set('value', [ (min(e.vertices), max(e.vertices)) in _k for e in me_plane_cell_021.edges])
_uv = me_plane_cell_021.uv_layers.new(name='UVMap')
_uv.uv.foreach_set('vector', [1.0, 0.0, 1.0, 1.0, 0.1389, 0.1287, 0.08671, 0.0, 0.0, 0.0, 1.0, 0.0, 1.0, 1.0, 1.0, 0.1454, 1.0, 1.0, 0.0, 0.0, 0.9202, 0.0, 1.0, 0.0, 1.0, 0.8919, 0.1413, 0.0, 0.8919, 0.8919, 0.0, 0.0, 1.0, 0.0, 1.0, 0.0, 1.0, 0.8407, 0.9202, 0.9202, 0.0, 0.0, 0.8407, 0.8407, 0.0, 0.0, 0.8268, 0.0, 0.3279, 0.0, 1.0, 0.0, 1.0, 1.0, 0.0769, 0.0769, 0.8864, 0.0, 1.0, 0.0877, 1.0, 1.0, 0.0, 0.0, 0.1357, 0.07973, 1.0, 0.2134, 1.0, 1.0, 0.0877, 0.0877, 0.9521, 0.03817, 1.0, 0.0769, 1.0, 1.0, 0.2134, 0.2134, 0.2208, 0.2099, 0.3484, 0.06728, 0.373, 0.03534, 0.5864, 0.05572, 0.6864, 0.09535, 0.8635, 0.05446, 1.0, 1.0, 0.3279, 0.3279, 0.6279, 0.4161, 1.0, 0.5636, 0.0, 0.5117, 0.0, 0.5376, 0.0, 0.5065, 0.0, 0.4895, 0.0, 0.4729, 0.0, 0.4202, 0.0, 0.3333, 0.0, 0.3333, 0.0, 0.4828, 0.1136, 0.0, 1.0, 0.0, 1.0, 0.8587, 0.7252, 0.5583, 0.1389, 0.01935, 1.0, 1.0, 0.676, 0.6699, 0.745, 0.6735, 1.0, 0.6621, 1.0, 0.1732, 1.0, 1.0, 0.6621, 0.6621, 0.4007, 0.0, 0.9023, 0.0, 0.679, 0.315, 0.9608, 0.3338, 0.9238, 0.503, 0.8937, 0.7935, 0.9023, 0.9023, 0.4007, 0.4007, 0.4214, 0.3747, 0.5392, 0.2983, 0.0, 0.3333, 0.0, 0.1022, 0.0, 0.0, 0.0, 0.0, 0.0, 0.01282, 0.0, 0.02286, 0.0, 0.03414, 0.0, 0.3333, 0.3333, 0.0, 0.3333, 0.0, 0.2868, 0.0, 0.09393, 0.0, 0.08255, 0.0, 0.0, 0.0, 0.0, 0.0, 0.2109, 0.0, 0.8879, 0.0, 0.6667, 0.0, 0.6667, 0.0, 0.6799, 0.0, 1.0, 0.0, 1.0, 0.0, 0.6667, 0.0, 0.6667, 0.0, 0.566, 0.0, 0.3333, 0.0, 0.3333, 0.0, 0.4559, 0.0, 0.4836, 0.0, 0.6241, 0.0, 1.0, 0.07708, 1.0, 0.06568, 1.0, 0.03814, 1.0, 0.0, 1.0, 0.0, 1.0, 0.034, 1.0, 0.09783, 0.4026, 0.355, 1.0, 0.6697, 1.0, 0.0, 1.0, 1.0, 0.5636, 0.5636, 0.3923, 0.1192])
me_plane_cell_021.materials.append(mat_material_001)
me_plane_cell_021.materials.append(mat_material_002)
me_plane_cell_021.use_remesh_fix_poles = True
me_plane_cell_021.use_remesh_preserve_attributes = False
me_plane_cell_021.update()
me_plane_cell_032 = bpy.data.meshes.new('Plane_cell.032')
me_plane_cell_032.from_pydata([(0.2132, 0.1976, 0.08535), (0.3161, -0.2429, -0.1133), (0.2069, 0.2977, 0.02346), (0.2166, 0.2808, -0.02058), (0.2942, -0.0124, -0.2117), (0.2088, 0.2995, 0.009358), (0.3193, -0.2255, -0.1509), (0.04489, -0.2188, 0.3443), (0.1189, -0.3531, 0.2114), (-0.2776, -0.05784, 0.2455), (0.0331, 0.1558, -0.2496), (-0.1291, 0.1779, -0.2281), (-0.1203, 0.1665, -0.2456), (-0.3142, 0.1014, 0.1453), (-0.1435, -0.1271, -0.1594), (-0.1494, -0.1312, -0.1482), (-0.1901, -0.2259, 0.07294), (-0.3273, -0.02762, 0.1866), (-0.3206, -0.05466, 0.2033)], [], [(13, 12, 17), (12, 15, 17), (15, 16, 17), (16, 18, 17), (18, 9, 17), (9, 13, 17), (2, 5, 13), (13, 5, 11), (11, 12, 13), (9, 2, 13), (11, 10, 12), (10, 14, 12), (14, 15, 12), (14, 1, 15), (1, 16, 15), (1, 8, 16), (8, 18, 16), (8, 9, 18), (8, 7, 9), (7, 2, 9), (3, 5, 2), (7, 0, 2), (0, 1, 6, 2), (5, 3, 10), (11, 5, 10), (4, 6, 10), (6, 14, 10), (3, 4, 10), (6, 1, 14), (0, 7, 1), (7, 8, 1), (6, 4, 3, 2)])
_uv = me_plane_cell_032.uv_layers.new(name='UVMap')
_uv.uv.foreach_set('vector', [0.0, 0.0, 1.0, 0.0, 1.0, 1.0, 0.0, 0.0, 1.0, 0.0, 1.0, 1.0, 0.0, 0.0, 1.0, 0.0, 1.0, 1.0, 0.0, 0.0, 1.0, 0.0, 1.0, 1.0, 0.0, 0.0, 1.0, 0.0, 1.0, 1.0, 0.0, 0.0, 1.0, 0.0, 1.0, 1.0, 0.0, 0.0, 1.0, 0.0, 1.0, 1.0, 1.0, 1.0, 0.0, 0.0, 1.0, 0.0, 0.0, 0.0, 1.0, 0.0, 1.0, 1.0, 0.0, 0.0, 1.0, 0.0, 1.0, 1.0, 0.0, 0.0, 1.0, 0.0, 1.0, 1.0, 0.0, 0.0, 1.0, 0.0, 1.0, 1.0, 0.0, 0.0, 1.0, 0.0, 1.0, 1.0, 0.0, 0.0, 1.0, 0.0, 1.0, 1.0, 0.0, 0.0, 1.0, 0.0, 1.0, 1.0, 0.0, 0.0, 1.0, 0.0, 1.0, 1.0, 0.0, 0.0, 1.0, 0.0, 1.0, 1.0, 0.0, 0.0, 1.0, 0.0, 1.0, 1.0, 0.0, 0.0, 1.0, 0.0, 1.0, 1.0, 0.0, 0.0, 1.0, 0.0, 1.0, 1.0, 0.0, 0.0, 1.0, 0.0, 1.0, 1.0, 0.0, 0.0, 1.0, 0.0, 1.0, 1.0, 1.0, 0.0, 1.0, 1.0, 1.0, 0.0, 1.0, 1.0, 1.0, 1.0, 0.0, 0.0, 1.0, 0.0, 1.0, 0.0, 1.0, 1.0, 0.0, 0.0, 0.0, 0.0, 1.0, 0.0, 1.0, 1.0, 0.0, 0.0, 1.0, 0.0, 1.0, 1.0, 0.0, 0.0, 1.0, 0.0, 1.0, 1.0, 0.0, 0.0, 1.0, 0.0, 1.0, 1.0, 0.0, 0.0, 1.0, 0.0, 1.0, 1.0, 0.0, 0.0, 1.0, 0.0, 1.0, 1.0, 0.0, 0.0, 1.0, 0.0, 1.0, 0.0, 1.0, 1.0])
me_plane_cell_032.materials.append(mat_material_001)
me_plane_cell_032.materials.append(mat_material_002)
me_plane_cell_032.use_remesh_fix_poles = True
me_plane_cell_032.use_remesh_preserve_attributes = False
me_plane_cell_032.update()
me_plane_cell_033 = bpy.data.meshes.new('Plane_cell.033')
me_plane_cell_033.from_pydata([(0.1053, -0.1116, 0.1961), (-0.0782, -0.2368, -0.03294), (0.2183, -0.01324, 0.2297), (0.2226, -0.009601, 0.2278), (-0.007922, -0.1355, -0.2071), (0.09835, -0.09376, 0.2265), (-0.2409, -0.2151, -0.01188), (0.1533, -0.03318, 0.2584), (0.1797, 0.002758, 0.2721), (-0.2969, -0.08053, -0.07754), (-0.2316, -0.2261, -0.02927), (0.1853, -0.003472, 0.2703), (0.2038, -0.006724, 0.2504), (-0.1588, -0.06416, -0.3009), (-0.246, -0.1338, -0.1755), (0.08124, 0.08, 0.02363), (-0.2132, 0.1124, -0.04625), (-0.1275, 0.1315, 0.01601), (0.01907, 0.1833, 0.1192), (-0.2621, 0.1049, -0.08246), (-0.2458, 0.1051, -0.07), (-0.2533, 0.09064, -0.1015), (-0.159, -0.05927, -0.2993), (0.08749, 0.2067, 0.1672), (0.09849, 0.1986, 0.1616), (-0.09264, -0.07102, -0.2707), (0.1117, 0.1888, 0.1548), (0.2852, 0.09271, 0.02918), (0.07527, 0.2026, 0.1587), (0.2346, 0.05136, -0.01879), (-0.08348, -0.07234, -0.2662), (0.03104, -0.07071, -0.2181), (0.0814, -0.05341, -0.204), (0.1057, -0.03562, -0.1812), (0.1195, -0.02548, -0.1681), (-0.2621, 0.1049, -0.08246), (-0.2533, 0.09064, -0.1015), (-0.2132, 0.1124, -0.04625), (-0.1275, 0.1315, 0.01601), (-0.2458, 0.1051, -0.07), (-0.159, -0.05927, -0.2993), (0.2852, 0.09271, 0.02918), (0.2346, 0.05136, -0.01879), (0.09849, 0.1986, 0.1616), (0.1117, 0.1888, 0.1548), (-0.09264, -0.07102, -0.2707), (-0.08348, -0.07234, -0.2662), (0.03104, -0.07071, -0.2181), (0.0814, -0.05341, -0.204), (0.1195, -0.02548, -0.1681), (0.01907, 0.1833, 0.1192), (0.07527, 0.2026, 0.1587), (0.08749, 0.2067, 0.1672), (-0.1588, -0.06416, -0.3009), (0.1057, -0.03562, -0.1812)], [], [(9, 53, 14), (10, 9, 14), (6, 9, 10), (42, 41, 3, 1, 54, 49), (35, 9, 37, 39), (9, 35, 36), (9, 36, 40, 53), (4, 53, 45), (10, 53, 4), (10, 14, 53), (1, 10, 4), (10, 1, 5), (6, 10, 5), (6, 5, 7), (5, 11, 7), (11, 8, 7), (7, 8, 52, 51), (7, 51, 50), (47, 48, 4, 45, 46), (1, 4, 48, 54), (0, 1, 3), (5, 1, 0), (0, 2, 5), (2, 12, 5), (12, 11, 5), (12, 8, 11), (43, 52, 8, 12), (44, 43, 12, 41), (12, 3, 41), (2, 0, 3), (12, 2, 3), (27, 29, 15, 26), (24, 26, 15, 38, 18, 28, 23), (32, 31, 15, 29, 34, 33), (21, 19, 20, 16, 38, 15, 31, 30, 25, 13, 22), (37, 9, 6, 7, 50, 17)])
_k = set([(13, 22), (13, 25), (16, 20), (16, 38), (17, 37), (17, 50), (18, 28), (18, 38), (19, 20), (19, 21), (21, 22), (23, 24), (23, 28), (24, 26), (25, 30), (26, 27), (27, 29), (29, 34), (30, 31), (31, 32), (32, 33), (33, 34), (35, 36), (35, 39), (36, 40), (37, 39), (40, 53), (41, 42), (41, 44), (42, 49), (43, 44), (43, 52), (45, 46), (45, 53), (46, 47), (47, 48), (48, 54), (49, 54), (50, 51), (51, 52)])
me_plane_cell_033.attributes.new('sharp_edge', 'BOOLEAN', 'EDGE').data.foreach_set('value', [ (min(e.vertices), max(e.vertices)) in _k for e in me_plane_cell_033.edges])
_uv = me_plane_cell_033.uv_layers.new(name='UVMap')
_uv.uv.foreach_set('vector', [1.0, 1.0, 0.0, 0.0, 1.0, 0.0, 1.0, 0.0, 1.0, 1.0, 0.0, 0.0, 1.0, 0.0, 1.0, 1.0, 0.0, 0.0, 0.9857, 0.1679, 0.1666, 0.0, 1.0, 0.0, 1.0, 1.0, 0.125, 0.125, 0.1934, 0.1191, 1.0, 0.5766, 1.0, 1.0, 0.576, 0.576, 0.8549, 0.5819, 1.0, 1.0, 0.5766, 0.5766, 1.0, 0.6409, 1.0, 1.0, 0.6409, 0.6409, 0.9894, 0.0, 1.0, 0.0, 1.0, 0.0, 0.9139, 0.9139, 0.3892, 0.0, 1.0, 0.0, 1.0, 1.0, 0.0, 0.0, 0.0, 0.0, 1.0, 0.0, 1.0, 1.0, 1.0, 0.0, 1.0, 1.0, 0.0, 0.0, 1.0, 1.0, 0.0, 0.0, 1.0, 0.0, 1.0, 0.0, 1.0, 1.0, 0.0, 0.0, 1.0, 1.0, 0.0, 0.0, 1.0, 0.0, 0.0, 0.0, 1.0, 0.0, 1.0, 1.0, 0.0, 0.0, 1.0, 0.0, 1.0, 1.0, 1.0, 1.0, 0.0, 0.0, 0.6454, 0.0, 1.0, 0.3301, 1.0, 1.0, 0.3301, 0.3301, 1.0, 0.4691, 0.5983, 0.1244, 0.3617, 0.0, 1.0, 0.0, 1.0, 0.6108, 0.976, 0.569, 1.0, 0.0, 1.0, 1.0, 0.3617, 0.3617, 0.125, 0.0, 1.0, 0.0, 1.0, 1.0, 0.0, 0.0, 1.0, 0.0, 1.0, 1.0, 0.0, 0.0, 0.0, 0.0, 1.0, 0.0, 1.0, 1.0, 0.0, 0.0, 1.0, 0.0, 1.0, 1.0, 0.0, 0.0, 1.0, 0.0, 1.0, 1.0, 0.0, 0.0, 1.0, 0.0, 1.0, 1.0, 0.6307, 0.0, 1.0, 0.3546, 1.0, 1.0, 0.0, 0.0, 0.6337, 0.5817, 0.6307, 0.6307, 0.0, 0.0, 0.841, 0.0, 0.0, 0.0, 1.0, 0.0, 0.841, 0.841, 0.0, 0.0, 1.0, 0.0, 1.0, 1.0, 0.0, 0.0, 1.0, 0.0, 1.0, 1.0, 0.885, 1.0, 0.8554, 1.0, 0.6667, 1.0, 0.6667, 1.0, 0.656, 1.0, 0.6667, 1.0, 0.6667, 1.0, 0.4895, 1.0, 0.6034, 1.0, 0.6396, 1.0, 0.6471, 1.0, 0.7358, 1.0, 0.6667, 1.0, 0.6667, 1.0, 0.8554, 1.0, 0.7747, 1.0, 0.7612, 1.0, 0.3616, 1.0, 0.3576, 1.0, 0.376, 1.0, 0.4098, 1.0, 0.4895, 1.0, 0.6667, 1.0, 0.6667, 1.0, 0.5336, 1.0, 0.5212, 1.0, 0.4279, 1.0, 0.4265, 1.0, 1.0, 0.576, 1.0, 1.0, 0.0, 0.0, 0.0, 0.0, 0.5309, 0.0, 0.8198, 0.3727])
me_plane_cell_033.materials.append(mat_material_001)
me_plane_cell_033.materials.append(mat_material_002)
me_plane_cell_033.use_remesh_fix_poles = True
me_plane_cell_033.use_remesh_preserve_attributes = False
me_plane_cell_033.update()
me_plane_cell_040 = bpy.data.meshes.new('Plane_cell.040')
me_plane_cell_040.from_pydata([(-0.1461, -0.04961, -0.06672), (-0.08353, -0.1174, -0.01813), (-0.1486, -0.02955, 0.02085), (0.2782, -0.07706, 0.1271), (-0.02399, 0.2873, 0.1271), (0.1713, -0.3012, -0.08347), (0.1638, -0.296, -0.09362), (0.1734, -0.3105, -0.07293), (0.2119, -0.2534, 0.0137), (0.1767, -0.3172, -0.06025), (0.06193, -0.172, -0.2193), (0.04344, -0.157, -0.2188), (-0.06614, -0.06792, -0.2154), (-0.1211, -0.01622, -0.2355), (0.2063, -0.07839, 0.1641), (0.2659, -0.1554, 0.1272), (0.2236, -0.09203, 0.1611), (0.05654, 0.03939, 0.1905), (-0.0257, 0.08749, 0.1905), (-0.04299, 0.09878, 0.1905), (-0.1452, 0.006666, -0.2441), (-0.1465, 0.02558, -0.2324), (-0.1494, 0.06323, -0.2024), (-0.1546, 0.1373, -0.1429), (-0.1597, 0.1905, -0.04011), (-0.04882, 0.1864, 0.1821), (-0.04338, 0.1599, 0.1905), (-0.1616, 0.2124, 0.002005), (-0.1476, 0.2253, 0.02482), (-0.05456, 0.2145, 0.1732), (-0.07983, 0.2731, 0.1334), (-0.08371, 0.2832, 0.1273), (-0.1616, 0.2124, 0.002005), (-0.1476, 0.2253, 0.02482), (0.1713, -0.3012, -0.08347), (0.1638, -0.296, -0.09362), (0.1734, -0.3105, -0.07293), (0.06193, -0.172, -0.2193), (0.04344, -0.157, -0.2188), (-0.06614, -0.06792, -0.2154), (-0.1211, -0.01622, -0.2355), (0.2119, -0.2534, 0.0137), (0.2659, -0.1554, 0.1272), (0.2063, -0.07839, 0.1641), (0.2236, -0.09203, 0.1611), (0.05654, 0.03939, 0.1905), (-0.0257, 0.08749, 0.1905), (-0.04299, 0.09878, 0.1905), (-0.1452, 0.006666, -0.2441), (-0.1465, 0.02558, -0.2324), (-0.1494, 0.06323, -0.2024), (-0.04882, 0.1864, 0.1821), (-0.04338, 0.1599, 0.1905), (-0.05456, 0.2145, 0.1732), (-0.07983, 0.2731, 0.1334), (-0.08371, 0.2832, 0.1273), (-0.1546, 0.1373, -0.1429), (-0.1597, 0.1905, -0.04011), (0.1767, -0.3172, -0.06025)], [], [(34, 36, 35), (38, 37, 35, 36, 58, 1), (39, 38, 1, 40), (46, 1, 43, 45), (46, 47, 2, 1), (1, 2, 0), (40, 1, 0, 48), (0, 50, 49, 48), (0, 57, 56, 50), (51, 2, 47, 52), (2, 32, 57, 0), (55, 33, 2, 51, 53, 54), (2, 33, 32), (19, 18, 17, 26), (9, 7, 5, 6, 10, 3, 42, 41), (23, 4, 3, 10, 11, 12, 13, 20, 21, 22), (4, 23, 24, 27, 28, 31), (44, 3, 4, 29, 25, 26, 17, 14), (29, 4, 31, 30), (44, 42, 3), (43, 1, 58, 8, 15, 16)])
_k = set([(5, 6), (5, 7), (6, 10), (7, 9), (8, 15), (8, 58), (9, 41), (10, 11), (11, 12), (12, 13), (13, 20), (14, 17), (14, 44), (15, 16), (16, 43), (17, 18), (18, 19), (19, 26), (20, 21), (21, 22), (22, 23), (23, 24), (24, 27), (25, 26), (25, 29), (27, 28), (28, 31), (29, 30), (30, 31), (32, 33), (32, 57), (33, 55), (34, 35), (34, 36), (35, 37), (36, 58), (37, 38), (38, 39), (39, 40), (40, 48), (41, 42), (42, 44), (43, 45), (45, 46), (46, 47), (47, 52), (48, 49), (49, 50), (50, 56), (51, 52), (51, 53), (53, 54), (54, 55), (56, 57)])
me_plane_cell_040.attributes.new('sharp_edge', 'BOOLEAN', 'EDGE').data.foreach_set('value', [ (min(e.vertices), max(e.vertices)) in _k for e in me_plane_cell_040.edges])
_uv = me_plane_cell_040.uv_layers.new(name='UVMap')
_uv.uv.foreach_set('vector', [0.8833, 0.8576, 0.9428, 0.9428, 0.8464, 0.8464, 0.7803, 0.0, 0.8466, 0.07701, 1.0, 0.8464, 1.0, 0.9428, 0.9906, 0.9906, 0.0, 0.0, 0.6261, 0.2485, 0.7803, 0.7803, 0.0, 0.0, 0.6153, 0.0, 1.0, 0.1935, 1.0, 1.0, 0.2964, 0.2964, 0.7582, 0.1938, 0.1935, 0.1935, 0.2278, 0.0, 1.0, 0.0, 1.0, 1.0, 1.0, 1.0, 0.0, 0.0, 1.0, 0.0, 1.0, 0.3847, 1.0, 1.0, 0.0, 0.0, 0.5824, 0.0, 0.0, 0.0, 0.3057, 0.0, 0.4988, 0.3998, 0.5824, 0.5824, 0.0, 0.0, 0.5085, 0.0, 0.4393, 0.2, 0.3057, 0.3057, 0.2685, 0.0, 1.0, 0.0, 1.0, 0.7722, 0.5246, 0.2952, 1.0, 1.0, 0.4651, 0.4651, 0.4915, 0.0, 1.0, 0.0, 0.5295, 0.1928, 1.0, 0.5065, 1.0, 1.0, 0.2685, 0.2685, 0.3118, 0.2327, 0.5006, 0.1999, 1.0, 1.0, 0.5065, 0.5065, 1.0, 0.4651, 0.9412, 0.8637, 0.9452, 0.8529, 0.9634, 0.8042, 0.9546, 0.9072, 1.0, 0.5887, 1.0, 0.5925, 1.0, 0.5973, 1.0, 0.6003, 1.0, 0.6667, 1.0, 0.6667, 1.0, 0.6371, 1.0, 0.6088, 1.0, 1.0, 1.0, 1.0, 1.0, 0.6667, 1.0, 0.6667, 1.0, 0.687, 1.0, 0.8136, 1.0, 0.8822, 1.0, 0.9132, 1.0, 0.9271, 1.0, 0.9533, 1.0, 1.0, 1.0, 1.0, 0.9648, 1.0, 0.9511, 1.0, 0.9532, 1.0, 0.9636, 1.0, 0.9861, 0.6741, 1.0, 0.6667, 1.0, 1.0, 0.9655, 0.9495, 0.9594, 0.9274, 0.9546, 0.9072, 0.9634, 0.8042, 0.9844, 0.6882, 0.9655, 0.9495, 1.0, 1.0, 0.9636, 1.0, 0.9639, 0.9928, 0.9861, 0.6741, 1.0, 0.6371, 1.0, 0.6667, 0.2964, 0.0, 1.0, 0.0, 1.0, 0.9906, 1.0, 0.7168, 0.4984, 0.3466, 0.3194, 0.06512])
me_plane_cell_040.materials.append(mat_material_001)
me_plane_cell_040.use_remesh_fix_poles = True
me_plane_cell_040.use_remesh_preserve_attributes = False
me_plane_cell_040.update()
me_plane_cell_046 = bpy.data.meshes.new('Plane_cell.046')
me_plane_cell_046.from_pydata([(0.04769, -0.03655, -0.1458), (0.09726, 0.1966, -0.1138), (0.1391, 0.219, 0.0396), (0.08388, 0.1491, -0.1328), (0.05177, 0.1886, -0.1322), (-0.009046, -0.06485, 0.1068), (-0.1069, -0.07001, 0.0434), (-0.1503, 0.1909, 0.05683), (-0.07552, 0.2047, 0.1068), (0.1051, 0.2237, 0.1068), (-0.1703, 0.1871, 0.0434), (-0.08534, 0.1747, -0.1332), (-0.06472, 0.1113, -0.1439), (-0.07484, 0.1493, -0.1423), (-0.08138, 0.1736, -0.1411), (-0.1117, -0.3348, -0.01683), (-0.006218, -0.0824, -0.1517), (0.06346, -0.3017, 0.1068), (0.02472, -0.3394, 0.1068), (-0.1587, -0.447, 0.0434), (-0.05774, -0.4193, 0.1068), (0.0001699, -0.02071, -0.1478), (0.1207, 0.2252, 0.1068), (0.1535, 0.2077, 0.1068), (0.08399, -0.187, 0.1068), (0.106, -0.06273, 0.1068), (0.07539, -0.2352, 0.1068), (-0.1503, 0.1909, 0.05683), (-0.07552, 0.2047, 0.1068), (0.1051, 0.2237, 0.1068), (-0.1703, 0.1871, 0.0434), (-0.06472, 0.1113, -0.1439), (-0.07484, 0.1493, -0.1423), (-0.1117, -0.3348, -0.01683), (-0.006218, -0.0824, -0.1517), (0.06346, -0.3017, 0.1068), (0.02472, -0.3394, 0.1068), (-0.1587, -0.447, 0.0434), (-0.05774, -0.4193, 0.1068), (0.0001699, -0.02071, -0.1478), (0.08399, -0.187, 0.1068), (0.106, -0.06273, 0.1068), (0.07539, -0.2352, 0.1068), (-0.08534, 0.1747, -0.1332), (-0.08138, 0.1736, -0.1411), (0.1207, 0.2252, 0.1068), (0.1535, 0.2077, 0.1068)], [], [(28, 29, 1, 27), (43, 30, 27, 1), (4, 44, 43, 1), (13, 44, 4, 3), (36, 33, 34, 0, 35), (33, 36, 38, 37), (2, 1, 29, 45), (2, 45, 46), (40, 1, 2, 41), (42, 0, 1, 40), (0, 3, 1), (4, 1, 3), (0, 42, 35), (41, 2, 46), (23, 22, 9, 8, 5, 20, 18, 17, 26, 24, 25), (19, 6, 39, 16, 15), (6, 10, 11, 14, 32, 31, 39), (20, 5, 6, 19), (7, 10, 6, 5, 8), (0, 34, 21, 12, 13, 3)])
_k = set([(7, 8), (7, 10), (8, 9), (9, 22), (10, 11), (11, 14), (12, 13), (12, 21), (13, 44), (14, 32), (15, 16), (15, 19), (16, 39), (17, 18), (17, 26), (18, 20), (19, 20), (21, 34), (22, 23), (23, 25), (24, 25), (24, 26), (27, 28), (27, 30), (28, 29), (29, 45), (30, 43), (31, 32), (31, 39), (33, 34), (33, 37), (35, 36), (35, 42), (36, 38), (37, 38), (40, 41), (40, 42), (41, 46), (43, 44), (45, 46)])
me_plane_cell_046.attributes.new('sharp_edge', 'BOOLEAN', 'EDGE').data.foreach_set('value', [ (min(e.vertices), max(e.vertices)) in _k for e in me_plane_cell_046.edges])
_uv = me_plane_cell_046.uv_layers.new(name='UVMap')
_uv.uv.foreach_set('vector', [0.6343, 0.449, 0.1856, 0.0, 1.0, 0.0, 1.0, 0.6304, 0.465, 0.0, 0.6815, 0.5942, 0.6304, 0.6304, 0.0, 0.0, 1.0, 0.0, 1.0, 0.3834, 0.465, 0.465, 0.0, 0.0, 1.0, 0.4184, 0.3834, 0.3834, 0.0, 0.0, 1.0, 0.0, 1.0, 0.1136, 1.0, 0.4911, 0.157, 0.157, 0.0, 0.0, 0.8716, 0.0, 0.4911, 0.4911, 0.1136, 0.1136, 0.5688, 0.122, 0.9336, 0.3188, 0.0, 0.0, 1.0, 0.0, 1.0, 0.8144, 0.572, 0.572, 1.0, 0.0, 1.0, 0.572, 0.4278, 0.0, 1.0, 0.1867, 1.0, 1.0, 0.0, 0.0, 0.5702, 0.0, 0.167, 0.0, 1.0, 0.0, 1.0, 1.0, 0.1867, 0.1867, 0.0, 0.0, 1.0, 0.0, 1.0, 1.0, 1.0, 0.0, 1.0, 1.0, 0.0, 0.0, 1.0, 0.0, 1.0, 0.833, 0.1284, 0.0, 0.5702, 0.5702, 0.0, 0.0, 0.5722, 0.0, 0.2005, 0.4755, 0.1814, 0.4869, 0.1719, 0.487, 0.06243, 0.4876, 0.07643, 0.3327, 0.06668, 0.1334, 0.1159, 0.1791, 0.1394, 0.2001, 0.1438, 0.2362, 0.1472, 0.2625, 0.1595, 0.3303, 0.0, 0.1117, 0.0, 0.3333, 0.0, 0.3333, 0.0, 0.2926, 0.0, 0.1639, 0.0, 0.3333, 0.0, 0.4856, 0.0, 0.4717, 0.0, 0.4706, 0.0, 0.4545, 0.0, 0.4292, 0.0, 0.3333, 0.06668, 0.1334, 0.07643, 0.3327, 0.0, 0.3333, 0.0, 0.1117, 0.01318, 0.486, 0.0, 0.4856, 0.0, 0.3333, 0.07643, 0.3327, 0.06243, 0.4876, 1.0, 0.0, 1.0, 0.157, 0.6369, 0.1767, 0.3917, 0.3123, 0.4184, 0.4184, 0.0, 0.0])
me_plane_cell_046.materials.append(mat_material_001)
me_plane_cell_046.use_remesh_fix_poles = True
me_plane_cell_046.use_remesh_preserve_attributes = False
me_plane_cell_046.update()

# ---- objects
ob_plane = bpy.data.objects.new('Plane', me_plane)
ob_plane_cell_009 = bpy.data.objects.new('Plane_cell.009', me_plane_cell_004)
ob_plane_cell_017 = bpy.data.objects.new('Plane_cell.017', me_plane_cell_009)
ob_plane_cell_024 = bpy.data.objects.new('Plane_cell.024', me_plane_cell_016)
ob_plane_cell_033 = bpy.data.objects.new('Plane_cell.033', me_plane_cell_021)
ob_plane_cell_044 = bpy.data.objects.new('Plane_cell.044', me_plane_cell_032)
ob_plane_cell_045 = bpy.data.objects.new('Plane_cell.045', me_plane_cell_033)
ob_plane_cell_053 = bpy.data.objects.new('Plane_cell.053', me_plane_cell_040)
ob_plane_cell_061 = bpy.data.objects.new('Plane_cell.061', me_plane_cell_046)

# ---- transforms, parenting, visibility, modifiers, constraints
ob_plane.location = (0.0, 0.0, 0.0)
ob_plane_cell_009.location = (0.05869, 0.2915, -1.466)
ob_plane_cell_009.rotation_euler = (-0.2348, 0.01235, -0.1283)
ob_plane_cell_009.scale = (0.8823, 0.8823, 0.8823)
ob_plane_cell_017.location = (-0.9299, 1.271, 0.5328)
ob_plane_cell_017.rotation_euler = (-0.02239, 0.4001, -0.3233)
ob_plane_cell_017.scale = (0.8823, 0.8823, 0.8823)
ob_plane_cell_024.location = (-0.6995, -1.215, 0.1095)
ob_plane_cell_024.rotation_euler = (-0.2546, 0.5121, 0.4092)
ob_plane_cell_024.scale = (0.8823, 0.8823, 0.8823)
ob_plane_cell_033.location = (-0.09261, -0.3227, -1.022)
ob_plane_cell_033.rotation_euler = (0.1999, -0.2458, 0.4206)
ob_plane_cell_033.scale = (0.8823, 0.8823, 0.8823)
ob_plane_cell_044.location = (0.452, -0.2157, -0.4308)
ob_plane_cell_044.rotation_euler = (0.1925, -0.4981, 0.09971)
ob_plane_cell_044.scale = (0.8823, 0.8823, 0.8823)
ob_plane_cell_045.location = (-0.2382, 0.6801, -0.4441)
ob_plane_cell_045.rotation_euler = (0.07397, -0.1192, -0.1753)
ob_plane_cell_045.scale = (0.8823, 0.8823, 0.8823)
ob_plane_cell_053.location = (1.17, 1.008, 0.07636)
ob_plane_cell_053.rotation_euler = (-0.2428, 0.106, -0.07787)
ob_plane_cell_053.scale = (0.8823, 0.8823, 0.8823)
ob_plane_cell_061.location = (-1.007, -0.3493, 0.4337)
ob_plane_cell_061.rotation_euler = (-0.1091, -0.09374, 0.2036)
ob_plane_cell_061.scale = (0.8823, 0.8823, 0.8823)

# ---- collection membership
col_collection.objects.link(ob_plane)
col_collection.objects.link(ob_plane_cell_009)
col_collection.objects.link(ob_plane_cell_017)
col_collection.objects.link(ob_plane_cell_024)
col_collection.objects.link(ob_plane_cell_033)
col_collection.objects.link(ob_plane_cell_044)
col_collection.objects.link(ob_plane_cell_045)
col_collection.objects.link(ob_plane_cell_053)
col_collection.objects.link(ob_plane_cell_061)

# ---- scene / render settings (as saved in the file)
scene.frame_start = 1; scene.frame_end = 480; scene.frame_set(0)
scene.render.engine = 'BLENDER_EEVEE_NEXT'
scene.cycles.use_denoising = False
scene.cycles.samples = 128
scene.cycles.sampling_pattern = 'TABULATED_SOBOL'
scene.cycles.use_adaptive_sampling = False
scene.cycles.use_light_tree = False
scene.view_settings.view_transform = 'Filmic'
bpy.context.view_layer.update()

# ---- added for rendering (the .blend has no active camera and no usable light): camera, sun
cam_auto = bpy.data.cameras.new('AutoCamera')
cam_auto.lens = 50.0
cam_auto.sensor_width = 36.0
cam_auto.clip_end = 1000.0
ob_auto_camera = bpy.data.objects.new('AutoCamera', cam_auto)
scene.collection.objects.link(ob_auto_camera)
ob_auto_camera.location = (4.61876, -5.45197, 3.18928)
ob_auto_camera.rotation_euler = (1.09748, -7.21219e-08, 0.694738)
scene.camera = ob_auto_camera
light_auto_sun = bpy.data.lights.new('AutoSun', 'SUN')
light_auto_sun.energy = 3.0
light_auto_sun.angle = 0.0523599
ob_auto_sun = bpy.data.objects.new('AutoSun', light_auto_sun)
scene.collection.objects.link(ob_auto_sun)
ob_auto_sun.rotation_euler = (0.872665, 0.174533, 0.523599)
bpy.context.view_layer.update()
